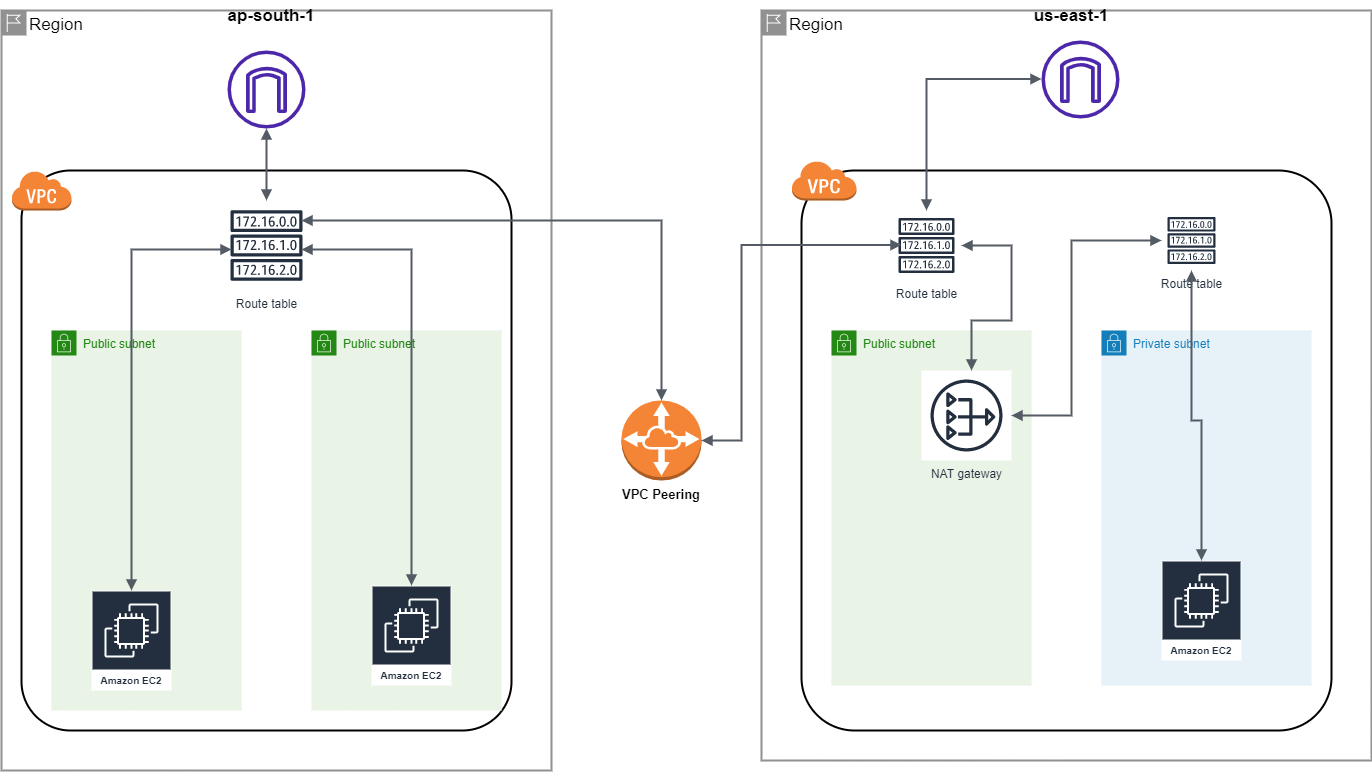

The diagram above was exported from draw.io. Its source (the exported page's mxGraphModel, read from the mxfile embedded in the PNG):
<mxGraphModel dx="1718" dy="1582" grid="1" gridSize="10" guides="1" tooltips="1" connect="1" arrows="1" fold="1" page="1" pageScale="1" pageWidth="850" pageHeight="1100" math="0" shadow="0">
  <root>
    <mxCell id="0" />
    <mxCell id="1" parent="0" />
    <mxCell id="czQmJkiXrk11Mv7VuZRe-1" value="" style="rounded=1;arcSize=10;dashed=0;fillColor=none;gradientColor=none;strokeWidth=2;" vertex="1" parent="1">
      <mxGeometry x="-240" y="-80" width="490" height="560" as="geometry" />
    </mxCell>
    <mxCell id="czQmJkiXrk11Mv7VuZRe-3" value="" style="rounded=1;arcSize=10;dashed=0;fillColor=none;gradientColor=none;strokeWidth=2;" vertex="1" parent="1">
      <mxGeometry x="540" y="-80" width="530" height="560" as="geometry" />
    </mxCell>
    <mxCell id="czQmJkiXrk11Mv7VuZRe-18" value="Region" style="shape=mxgraph.ibm.box;prType=region;fontStyle=0;verticalAlign=top;align=left;spacingLeft=32;spacingTop=4;fillColor=none;rounded=0;whiteSpace=wrap;html=1;strokeColor=#919191;strokeWidth=2;dashed=0;container=1;spacing=-4;collapsible=0;expand=0;recursiveResize=0;fontSize=17;" vertex="1" parent="1">
      <mxGeometry x="-260" y="-240" width="550" height="760" as="geometry" />
    </mxCell>
    <mxCell id="czQmJkiXrk11Mv7VuZRe-9" value="ap-south-1" style="text;align=center;fontStyle=1;verticalAlign=middle;spacingLeft=3;spacingRight=3;strokeColor=none;rotatable=0;points=[[0,0.5],[1,0.5]];portConstraint=eastwest;fontSize=17;" vertex="1" parent="czQmJkiXrk11Mv7VuZRe-18">
      <mxGeometry x="230" y="-10" width="80" height="26" as="geometry" />
    </mxCell>
    <mxCell id="czQmJkiXrk11Mv7VuZRe-21" value="Route table" style="sketch=0;outlineConnect=0;fontColor=#232F3E;gradientColor=none;strokeColor=#232F3E;fillColor=#ffffff;dashed=0;verticalLabelPosition=bottom;verticalAlign=top;align=center;html=1;fontSize=12;fontStyle=0;aspect=fixed;shape=mxgraph.aws4.resourceIcon;resIcon=mxgraph.aws4.route_table;" vertex="1" parent="czQmJkiXrk11Mv7VuZRe-18">
      <mxGeometry x="220" y="190" width="90" height="90" as="geometry" />
    </mxCell>
    <mxCell id="czQmJkiXrk11Mv7VuZRe-24" value="" style="sketch=0;outlineConnect=0;fontColor=#232F3E;gradientColor=none;fillColor=#4D27AA;strokeColor=none;dashed=0;verticalLabelPosition=bottom;verticalAlign=top;align=center;html=1;fontSize=12;fontStyle=0;aspect=fixed;pointerEvents=1;shape=mxgraph.aws4.internet_gateway;" vertex="1" parent="czQmJkiXrk11Mv7VuZRe-18">
      <mxGeometry x="226" y="40" width="78" height="78" as="geometry" />
    </mxCell>
    <mxCell id="czQmJkiXrk11Mv7VuZRe-34" value="" style="edgeStyle=orthogonalEdgeStyle;html=1;endArrow=block;elbow=vertical;startArrow=block;startFill=1;endFill=1;strokeColor=#545B64;rounded=0;fontSize=13;strokeWidth=2;" edge="1" parent="czQmJkiXrk11Mv7VuZRe-18" source="czQmJkiXrk11Mv7VuZRe-24" target="czQmJkiXrk11Mv7VuZRe-21">
      <mxGeometry width="100" relative="1" as="geometry">
        <mxPoint x="220" y="140" as="sourcePoint" />
        <mxPoint x="320" y="140" as="targetPoint" />
      </mxGeometry>
    </mxCell>
    <mxCell id="czQmJkiXrk11Mv7VuZRe-36" value="" style="edgeStyle=orthogonalEdgeStyle;html=1;endArrow=block;elbow=vertical;startArrow=block;startFill=1;endFill=1;strokeColor=#545B64;rounded=0;fontSize=13;entryX=0.5;entryY=0;entryDx=0;entryDy=0;entryPerimeter=0;strokeWidth=2;" edge="1" parent="czQmJkiXrk11Mv7VuZRe-18" target="czQmJkiXrk11Mv7VuZRe-7">
      <mxGeometry width="100" relative="1" as="geometry">
        <mxPoint x="300" y="210" as="sourcePoint" />
        <mxPoint x="400" y="210" as="targetPoint" />
      </mxGeometry>
    </mxCell>
    <mxCell id="czQmJkiXrk11Mv7VuZRe-19" value="Region" style="shape=mxgraph.ibm.box;prType=region;fontStyle=0;verticalAlign=top;align=left;spacingLeft=32;spacingTop=4;fillColor=none;rounded=0;whiteSpace=wrap;html=1;strokeColor=#919191;strokeWidth=2;dashed=0;container=1;spacing=-4;collapsible=0;expand=0;recursiveResize=0;fontSize=17;" vertex="1" parent="1">
      <mxGeometry x="500" y="-240" width="610" height="750" as="geometry" />
    </mxCell>
    <mxCell id="czQmJkiXrk11Mv7VuZRe-10" value="us-east-1" style="text;align=center;fontStyle=1;verticalAlign=middle;spacingLeft=3;spacingRight=3;strokeColor=none;rotatable=0;points=[[0,0.5],[1,0.5]];portConstraint=eastwest;fontSize=17;" vertex="1" parent="czQmJkiXrk11Mv7VuZRe-19">
      <mxGeometry x="270" y="-10" width="80" height="26" as="geometry" />
    </mxCell>
    <mxCell id="czQmJkiXrk11Mv7VuZRe-23" value="" style="sketch=0;outlineConnect=0;fontColor=#232F3E;gradientColor=none;fillColor=#4D27AA;strokeColor=none;dashed=0;verticalLabelPosition=bottom;verticalAlign=top;align=center;html=1;fontSize=12;fontStyle=0;aspect=fixed;pointerEvents=1;shape=mxgraph.aws4.internet_gateway;" vertex="1" parent="czQmJkiXrk11Mv7VuZRe-19">
      <mxGeometry x="280" y="30" width="78" height="78" as="geometry" />
    </mxCell>
    <mxCell id="czQmJkiXrk11Mv7VuZRe-15" value="Public subnet" style="points=[[0,0],[0.25,0],[0.5,0],[0.75,0],[1,0],[1,0.25],[1,0.5],[1,0.75],[1,1],[0.75,1],[0.5,1],[0.25,1],[0,1],[0,0.75],[0,0.5],[0,0.25]];outlineConnect=0;gradientColor=none;html=1;whiteSpace=wrap;fontSize=12;fontStyle=0;container=1;pointerEvents=0;collapsible=0;recursiveResize=0;shape=mxgraph.aws4.group;grIcon=mxgraph.aws4.group_security_group;grStroke=0;strokeColor=#248814;fillColor=#E9F3E6;verticalAlign=top;align=left;spacingLeft=30;fontColor=#248814;dashed=0;" vertex="1" parent="czQmJkiXrk11Mv7VuZRe-19">
      <mxGeometry x="70" y="320" width="200" height="355" as="geometry" />
    </mxCell>
    <mxCell id="czQmJkiXrk11Mv7VuZRe-31" value="NAT gateway" style="sketch=0;outlineConnect=0;fontColor=#232F3E;gradientColor=none;strokeColor=#232F3E;fillColor=#ffffff;dashed=0;verticalLabelPosition=bottom;verticalAlign=top;align=center;html=1;fontSize=12;fontStyle=0;aspect=fixed;shape=mxgraph.aws4.resourceIcon;resIcon=mxgraph.aws4.nat_gateway;" vertex="1" parent="czQmJkiXrk11Mv7VuZRe-15">
      <mxGeometry x="90" y="40" width="90" height="90" as="geometry" />
    </mxCell>
    <mxCell id="czQmJkiXrk11Mv7VuZRe-14" value="Private subnet" style="points=[[0,0],[0.25,0],[0.5,0],[0.75,0],[1,0],[1,0.25],[1,0.5],[1,0.75],[1,1],[0.75,1],[0.5,1],[0.25,1],[0,1],[0,0.75],[0,0.5],[0,0.25]];outlineConnect=0;gradientColor=none;html=1;whiteSpace=wrap;fontSize=12;fontStyle=0;container=1;pointerEvents=0;collapsible=0;recursiveResize=0;shape=mxgraph.aws4.group;grIcon=mxgraph.aws4.group_security_group;grStroke=0;strokeColor=#147EBA;fillColor=#E6F2F8;verticalAlign=top;align=left;spacingLeft=30;fontColor=#147EBA;dashed=0;" vertex="1" parent="czQmJkiXrk11Mv7VuZRe-19">
      <mxGeometry x="340" y="320" width="210" height="355" as="geometry" />
    </mxCell>
    <mxCell id="czQmJkiXrk11Mv7VuZRe-25" value="Route table" style="sketch=0;outlineConnect=0;fontColor=#232F3E;gradientColor=none;strokeColor=#232F3E;fillColor=#ffffff;dashed=0;verticalLabelPosition=bottom;verticalAlign=top;align=center;html=1;fontSize=12;fontStyle=0;aspect=fixed;shape=mxgraph.aws4.resourceIcon;resIcon=mxgraph.aws4.route_table;" vertex="1" parent="czQmJkiXrk11Mv7VuZRe-19">
      <mxGeometry x="130" y="200" width="70" height="70" as="geometry" />
    </mxCell>
    <mxCell id="czQmJkiXrk11Mv7VuZRe-30" value="Amazon EC2" style="sketch=0;outlineConnect=0;fontColor=#232F3E;gradientColor=none;strokeColor=#ffffff;fillColor=#232F3E;dashed=0;verticalLabelPosition=middle;verticalAlign=bottom;align=center;html=1;whiteSpace=wrap;fontSize=10;fontStyle=1;spacing=3;shape=mxgraph.aws4.productIcon;prIcon=mxgraph.aws4.ec2;" vertex="1" parent="czQmJkiXrk11Mv7VuZRe-19">
      <mxGeometry x="400" y="550" width="80" height="100" as="geometry" />
    </mxCell>
    <mxCell id="czQmJkiXrk11Mv7VuZRe-39" value="" style="edgeStyle=orthogonalEdgeStyle;html=1;endArrow=block;elbow=vertical;startArrow=block;startFill=1;endFill=1;strokeColor=#545B64;rounded=0;fontSize=13;exitX=0.556;exitY=0;exitDx=0;exitDy=0;exitPerimeter=0;strokeWidth=2;" edge="1" parent="czQmJkiXrk11Mv7VuZRe-19" source="czQmJkiXrk11Mv7VuZRe-31" target="czQmJkiXrk11Mv7VuZRe-25">
      <mxGeometry width="100" relative="1" as="geometry">
        <mxPoint x="200" y="310" as="sourcePoint" />
        <mxPoint x="300" y="310" as="targetPoint" />
        <Array as="points">
          <mxPoint x="210" y="310" />
          <mxPoint x="250" y="310" />
          <mxPoint x="250" y="235" />
        </Array>
      </mxGeometry>
    </mxCell>
    <mxCell id="czQmJkiXrk11Mv7VuZRe-40" value="" style="edgeStyle=orthogonalEdgeStyle;html=1;endArrow=block;elbow=vertical;startArrow=block;startFill=1;endFill=1;strokeColor=#545B64;rounded=0;fontSize=13;strokeWidth=2;" edge="1" parent="czQmJkiXrk11Mv7VuZRe-19" source="czQmJkiXrk11Mv7VuZRe-7">
      <mxGeometry width="100" relative="1" as="geometry">
        <mxPoint x="40" y="234.5" as="sourcePoint" />
        <mxPoint x="140" y="234.5" as="targetPoint" />
        <Array as="points">
          <mxPoint x="-20" y="430" />
          <mxPoint x="-20" y="235" />
        </Array>
      </mxGeometry>
    </mxCell>
    <mxCell id="czQmJkiXrk11Mv7VuZRe-41" value="" style="edgeStyle=orthogonalEdgeStyle;html=1;endArrow=block;elbow=vertical;startArrow=block;startFill=1;endFill=1;strokeColor=#545B64;rounded=0;fontSize=13;strokeWidth=2;" edge="1" parent="czQmJkiXrk11Mv7VuZRe-19" source="czQmJkiXrk11Mv7VuZRe-25">
      <mxGeometry width="100" relative="1" as="geometry">
        <mxPoint x="180" y="68.5" as="sourcePoint" />
        <mxPoint x="280" y="68.5" as="targetPoint" />
        <Array as="points">
          <mxPoint x="165" y="69" />
        </Array>
      </mxGeometry>
    </mxCell>
    <mxCell id="czQmJkiXrk11Mv7VuZRe-2" value="" style="dashed=0;html=1;shape=mxgraph.aws3.virtual_private_cloud;fillColor=#F58536;gradientColor=none;dashed=0;" vertex="1" parent="1">
      <mxGeometry x="-250" y="-80" width="60" height="40" as="geometry" />
    </mxCell>
    <mxCell id="czQmJkiXrk11Mv7VuZRe-4" value="" style="dashed=0;html=1;shape=mxgraph.aws3.virtual_private_cloud;fillColor=#F58536;gradientColor=none;dashed=0;" vertex="1" parent="1">
      <mxGeometry x="530" y="-90" width="65" height="40" as="geometry" />
    </mxCell>
    <mxCell id="czQmJkiXrk11Mv7VuZRe-7" value="" style="outlineConnect=0;dashed=0;verticalLabelPosition=bottom;verticalAlign=top;align=center;html=1;shape=mxgraph.aws3.vpc_peering;fillColor=#F58536;gradientColor=none;" vertex="1" parent="1">
      <mxGeometry x="360" y="150" width="80" height="80" as="geometry" />
    </mxCell>
    <mxCell id="czQmJkiXrk11Mv7VuZRe-11" value="Public subnet" style="points=[[0,0],[0.25,0],[0.5,0],[0.75,0],[1,0],[1,0.25],[1,0.5],[1,0.75],[1,1],[0.75,1],[0.5,1],[0.25,1],[0,1],[0,0.75],[0,0.5],[0,0.25]];outlineConnect=0;gradientColor=none;html=1;whiteSpace=wrap;fontSize=12;fontStyle=0;container=1;pointerEvents=0;collapsible=0;recursiveResize=0;shape=mxgraph.aws4.group;grIcon=mxgraph.aws4.group_security_group;grStroke=0;strokeColor=#248814;fillColor=#E9F3E6;verticalAlign=top;align=left;spacingLeft=30;fontColor=#248814;dashed=0;" vertex="1" parent="1">
      <mxGeometry x="-210" y="80" width="190" height="380" as="geometry" />
    </mxCell>
    <mxCell id="czQmJkiXrk11Mv7VuZRe-13" value="Public subnet" style="points=[[0,0],[0.25,0],[0.5,0],[0.75,0],[1,0],[1,0.25],[1,0.5],[1,0.75],[1,1],[0.75,1],[0.5,1],[0.25,1],[0,1],[0,0.75],[0,0.5],[0,0.25]];outlineConnect=0;gradientColor=none;html=1;whiteSpace=wrap;fontSize=12;fontStyle=0;container=1;pointerEvents=0;collapsible=0;recursiveResize=0;shape=mxgraph.aws4.group;grIcon=mxgraph.aws4.group_security_group;grStroke=0;strokeColor=#248814;fillColor=#E9F3E6;verticalAlign=top;align=left;spacingLeft=30;fontColor=#248814;dashed=0;" vertex="1" parent="1">
      <mxGeometry x="50" y="80" width="190" height="380" as="geometry" />
    </mxCell>
    <mxCell id="czQmJkiXrk11Mv7VuZRe-29" value="Amazon EC2" style="sketch=0;outlineConnect=0;fontColor=#232F3E;gradientColor=none;strokeColor=#ffffff;fillColor=#232F3E;dashed=0;verticalLabelPosition=middle;verticalAlign=bottom;align=center;html=1;whiteSpace=wrap;fontSize=10;fontStyle=1;spacing=3;shape=mxgraph.aws4.productIcon;prIcon=mxgraph.aws4.ec2;" vertex="1" parent="czQmJkiXrk11Mv7VuZRe-13">
      <mxGeometry x="60" y="255" width="80" height="100" as="geometry" />
    </mxCell>
    <mxCell id="czQmJkiXrk11Mv7VuZRe-20" value="VPC Peering" style="text;align=center;fontStyle=1;verticalAlign=middle;spacingLeft=3;spacingRight=3;strokeColor=none;rotatable=0;points=[[0,0.5],[1,0.5]];portConstraint=eastwest;fontSize=13;" vertex="1" parent="1">
      <mxGeometry x="360" y="230" width="80" height="26" as="geometry" />
    </mxCell>
    <mxCell id="czQmJkiXrk11Mv7VuZRe-22" value="Route table" style="sketch=0;outlineConnect=0;fontColor=#232F3E;gradientColor=none;strokeColor=#232F3E;fillColor=#ffffff;dashed=0;verticalLabelPosition=bottom;verticalAlign=top;align=center;html=1;fontSize=12;fontStyle=0;aspect=fixed;shape=mxgraph.aws4.resourceIcon;resIcon=mxgraph.aws4.route_table;" vertex="1" parent="1">
      <mxGeometry x="900" y="-40" width="60" height="60" as="geometry" />
    </mxCell>
    <mxCell id="czQmJkiXrk11Mv7VuZRe-28" value="Amazon EC2" style="sketch=0;outlineConnect=0;fontColor=#232F3E;gradientColor=none;strokeColor=#ffffff;fillColor=#232F3E;dashed=0;verticalLabelPosition=middle;verticalAlign=bottom;align=center;html=1;whiteSpace=wrap;fontSize=10;fontStyle=1;spacing=3;shape=mxgraph.aws4.productIcon;prIcon=mxgraph.aws4.ec2;" vertex="1" parent="1">
      <mxGeometry x="-170" y="340" width="80" height="100" as="geometry" />
    </mxCell>
    <mxCell id="czQmJkiXrk11Mv7VuZRe-32" value="" style="edgeStyle=orthogonalEdgeStyle;html=1;endArrow=block;elbow=vertical;startArrow=block;startFill=1;endFill=1;strokeColor=#545B64;rounded=0;fontSize=13;strokeWidth=2;" edge="1" parent="1" source="czQmJkiXrk11Mv7VuZRe-28">
      <mxGeometry width="100" relative="1" as="geometry">
        <mxPoint x="-130" y="-1" as="sourcePoint" />
        <mxPoint x="-30" y="-1" as="targetPoint" />
        <Array as="points">
          <mxPoint x="-130" y="-1" />
        </Array>
      </mxGeometry>
    </mxCell>
    <mxCell id="czQmJkiXrk11Mv7VuZRe-33" value="" style="edgeStyle=orthogonalEdgeStyle;html=1;endArrow=block;elbow=vertical;startArrow=block;startFill=1;endFill=1;strokeColor=#545B64;rounded=0;fontSize=13;strokeWidth=2;" edge="1" parent="1" target="czQmJkiXrk11Mv7VuZRe-29">
      <mxGeometry width="100" relative="1" as="geometry">
        <mxPoint x="40" y="-1" as="sourcePoint" />
        <mxPoint x="140" y="-1" as="targetPoint" />
      </mxGeometry>
    </mxCell>
    <mxCell id="czQmJkiXrk11Mv7VuZRe-37" value="" style="edgeStyle=orthogonalEdgeStyle;html=1;endArrow=block;elbow=vertical;startArrow=block;startFill=1;endFill=1;strokeColor=#545B64;rounded=0;fontSize=14;endSize=6;strokeWidth=2;" edge="1" parent="1" source="czQmJkiXrk11Mv7VuZRe-30" target="czQmJkiXrk11Mv7VuZRe-22">
      <mxGeometry width="100" relative="1" as="geometry">
        <mxPoint x="930" y="229" as="sourcePoint" />
        <mxPoint x="1030" y="229" as="targetPoint" />
        <Array as="points">
          <mxPoint x="940" y="170" />
          <mxPoint x="930" y="170" />
        </Array>
      </mxGeometry>
    </mxCell>
    <mxCell id="czQmJkiXrk11Mv7VuZRe-38" value="" style="edgeStyle=orthogonalEdgeStyle;html=1;endArrow=block;elbow=vertical;startArrow=block;startFill=1;endFill=1;strokeColor=#545B64;rounded=0;fontSize=13;strokeWidth=2;" edge="1" parent="1" source="czQmJkiXrk11Mv7VuZRe-31" target="czQmJkiXrk11Mv7VuZRe-22">
      <mxGeometry width="100" relative="1" as="geometry">
        <mxPoint x="810" y="-10" as="sourcePoint" />
        <mxPoint x="910" y="-10" as="targetPoint" />
        <Array as="points">
          <mxPoint x="810" y="165" />
          <mxPoint x="810" y="-10" />
        </Array>
      </mxGeometry>
    </mxCell>
  </root>
</mxGraphModel>